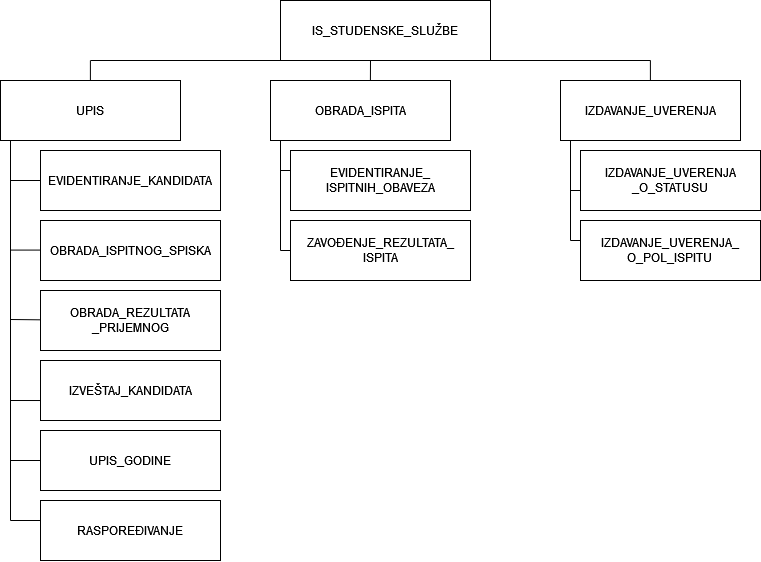

The diagram above was exported from draw.io. Its source (the exported page's mxGraphModel, read from the mxfile embedded in the PNG):
<mxGraphModel dx="1514" dy="664" grid="1" gridSize="10" guides="1" tooltips="1" connect="1" arrows="1" fold="1" page="1" pageScale="1" pageWidth="850" pageHeight="1100" math="0" shadow="0">
  <root>
    <mxCell id="0" />
    <mxCell id="1" parent="0" />
    <mxCell id="u-8eLFBs0ZD4-kdW3ihV-13" value="UPIS" style="rounded=0;whiteSpace=wrap;html=1;" vertex="1" parent="1">
      <mxGeometry x="30" y="120" width="180" height="60" as="geometry" />
    </mxCell>
    <mxCell id="u-8eLFBs0ZD4-kdW3ihV-14" value="IS_STUDENSKE_SLUŽBE" style="rounded=0;whiteSpace=wrap;html=1;" vertex="1" parent="1">
      <mxGeometry x="310" y="40" width="210" height="60" as="geometry" />
    </mxCell>
    <mxCell id="u-8eLFBs0ZD4-kdW3ihV-69" style="edgeStyle=orthogonalEdgeStyle;rounded=0;orthogonalLoop=1;jettySize=auto;html=1;exitX=0.75;exitY=0;exitDx=0;exitDy=0;" edge="1" parent="1" source="u-8eLFBs0ZD4-kdW3ihV-28">
      <mxGeometry relative="1" as="geometry">
        <mxPoint x="204.66666666666674" y="470" as="targetPoint" />
      </mxGeometry>
    </mxCell>
    <mxCell id="u-8eLFBs0ZD4-kdW3ihV-28" value="UPIS_GODINE" style="rounded=0;whiteSpace=wrap;html=1;" vertex="1" parent="1">
      <mxGeometry x="70" y="470" width="180" height="60" as="geometry" />
    </mxCell>
    <mxCell id="u-8eLFBs0ZD4-kdW3ihV-29" value="EVIDENTIRANJE_KANDIDATA" style="rounded=0;whiteSpace=wrap;html=1;" vertex="1" parent="1">
      <mxGeometry x="70" y="190" width="180" height="60" as="geometry" />
    </mxCell>
    <mxCell id="u-8eLFBs0ZD4-kdW3ihV-31" value="IZVEŠTAJ_KANDIDATA" style="rounded=0;whiteSpace=wrap;html=1;" vertex="1" parent="1">
      <mxGeometry x="70" y="400" width="180" height="60" as="geometry" />
    </mxCell>
    <mxCell id="u-8eLFBs0ZD4-kdW3ihV-32" value="&lt;div&gt;IZDAVANJE_UVERENJA&lt;/div&gt;&lt;div&gt;_O_STATUSU&lt;/div&gt;" style="rounded=0;whiteSpace=wrap;html=1;" vertex="1" parent="1">
      <mxGeometry x="610" y="190" width="180" height="60" as="geometry" />
    </mxCell>
    <mxCell id="u-8eLFBs0ZD4-kdW3ihV-33" value="&lt;div&gt;ZAVOĐENJE_REZULTATA_&lt;/div&gt;&lt;div&gt;ISPITA&lt;/div&gt;" style="rounded=0;whiteSpace=wrap;html=1;" vertex="1" parent="1">
      <mxGeometry x="320" y="260" width="180" height="60" as="geometry" />
    </mxCell>
    <mxCell id="u-8eLFBs0ZD4-kdW3ihV-34" value="&lt;div&gt;EVIDENTIRANJE_&lt;/div&gt;&lt;div&gt;ISPITNIH_OBAVEZA&lt;/div&gt;" style="rounded=0;whiteSpace=wrap;html=1;" vertex="1" parent="1">
      <mxGeometry x="320" y="190" width="180" height="60" as="geometry" />
    </mxCell>
    <mxCell id="u-8eLFBs0ZD4-kdW3ihV-36" value="&lt;div&gt;OBRADA_REZULTATA&lt;/div&gt;&lt;div&gt;_PRIJEMNOG&lt;/div&gt;" style="rounded=0;whiteSpace=wrap;html=1;" vertex="1" parent="1">
      <mxGeometry x="70" y="330" width="180" height="60" as="geometry" />
    </mxCell>
    <mxCell id="u-8eLFBs0ZD4-kdW3ihV-37" value="OBRADA_ISPITNOG_SPISKA" style="rounded=0;whiteSpace=wrap;html=1;" vertex="1" parent="1">
      <mxGeometry x="70" y="260" width="180" height="60" as="geometry" />
    </mxCell>
    <mxCell id="u-8eLFBs0ZD4-kdW3ihV-38" value="IZDAVANJE_UVERENJA" style="rounded=0;whiteSpace=wrap;html=1;" vertex="1" parent="1">
      <mxGeometry x="590" y="120" width="180" height="60" as="geometry" />
    </mxCell>
    <mxCell id="u-8eLFBs0ZD4-kdW3ihV-39" value="OBRADA_ISPITA" style="rounded=0;whiteSpace=wrap;html=1;" vertex="1" parent="1">
      <mxGeometry x="300" y="120" width="180" height="60" as="geometry" />
    </mxCell>
    <mxCell id="u-8eLFBs0ZD4-kdW3ihV-41" value="&lt;div&gt;IZDAVANJE_UVERENJA_&lt;/div&gt;&lt;div&gt;O_POL_ISPITU&lt;br&gt;&lt;/div&gt;" style="rounded=0;whiteSpace=wrap;html=1;" vertex="1" parent="1">
      <mxGeometry x="610" y="260" width="180" height="60" as="geometry" />
    </mxCell>
    <mxCell id="u-8eLFBs0ZD4-kdW3ihV-43" value="" style="endArrow=none;html=1;rounded=0;exitX=0.555;exitY=0.007;exitDx=0;exitDy=0;exitPerimeter=0;" edge="1" parent="1" source="u-8eLFBs0ZD4-kdW3ihV-39">
      <mxGeometry width="50" height="50" relative="1" as="geometry">
        <mxPoint x="350" y="150" as="sourcePoint" />
        <mxPoint x="400" y="100" as="targetPoint" />
      </mxGeometry>
    </mxCell>
    <mxCell id="u-8eLFBs0ZD4-kdW3ihV-44" value="" style="endArrow=none;html=1;rounded=0;exitX=0.555;exitY=0.007;exitDx=0;exitDy=0;exitPerimeter=0;" edge="1" parent="1">
      <mxGeometry width="50" height="50" relative="1" as="geometry">
        <mxPoint x="679.9" y="120" as="sourcePoint" />
        <mxPoint x="679.9" y="100" as="targetPoint" />
      </mxGeometry>
    </mxCell>
    <mxCell id="u-8eLFBs0ZD4-kdW3ihV-45" value="" style="endArrow=none;html=1;rounded=0;exitX=0.555;exitY=0.007;exitDx=0;exitDy=0;exitPerimeter=0;" edge="1" parent="1">
      <mxGeometry width="50" height="50" relative="1" as="geometry">
        <mxPoint x="119.89999999999998" y="120" as="sourcePoint" />
        <mxPoint x="119.89999999999998" y="100" as="targetPoint" />
      </mxGeometry>
    </mxCell>
    <mxCell id="u-8eLFBs0ZD4-kdW3ihV-46" value="" style="endArrow=none;html=1;rounded=0;entryX=0;entryY=1;entryDx=0;entryDy=0;" edge="1" parent="1" target="u-8eLFBs0ZD4-kdW3ihV-14">
      <mxGeometry width="50" height="50" relative="1" as="geometry">
        <mxPoint x="120" y="100" as="sourcePoint" />
        <mxPoint x="260" y="100" as="targetPoint" />
      </mxGeometry>
    </mxCell>
    <mxCell id="u-8eLFBs0ZD4-kdW3ihV-47" value="" style="endArrow=none;html=1;rounded=0;entryX=0;entryY=1;entryDx=0;entryDy=0;" edge="1" parent="1">
      <mxGeometry width="50" height="50" relative="1" as="geometry">
        <mxPoint x="490" y="100" as="sourcePoint" />
        <mxPoint x="680" y="100" as="targetPoint" />
      </mxGeometry>
    </mxCell>
    <mxCell id="u-8eLFBs0ZD4-kdW3ihV-57" value="" style="endArrow=none;html=1;rounded=0;" edge="1" parent="1">
      <mxGeometry width="50" height="50" relative="1" as="geometry">
        <mxPoint x="40" y="220" as="sourcePoint" />
        <mxPoint x="70" y="220" as="targetPoint" />
      </mxGeometry>
    </mxCell>
    <mxCell id="u-8eLFBs0ZD4-kdW3ihV-58" value="" style="endArrow=none;html=1;rounded=0;entryX=0.012;entryY=0.658;entryDx=0;entryDy=0;entryPerimeter=0;" edge="1" parent="1">
      <mxGeometry width="50" height="50" relative="1" as="geometry">
        <mxPoint x="40" y="289.58" as="sourcePoint" />
        <mxPoint x="70.00000000000009" y="289.57999999999987" as="targetPoint" />
      </mxGeometry>
    </mxCell>
    <mxCell id="u-8eLFBs0ZD4-kdW3ihV-60" value="" style="endArrow=none;html=1;rounded=0;entryX=-0.006;entryY=0.644;entryDx=0;entryDy=0;entryPerimeter=0;" edge="1" parent="1">
      <mxGeometry width="50" height="50" relative="1" as="geometry">
        <mxPoint x="40" y="359" as="sourcePoint" />
        <mxPoint x="69.99999999999984" y="359.3199999999999" as="targetPoint" />
      </mxGeometry>
    </mxCell>
    <mxCell id="u-8eLFBs0ZD4-kdW3ihV-63" value="" style="endArrow=none;html=1;rounded=0;entryX=0;entryY=0.667;entryDx=0;entryDy=0;entryPerimeter=0;" edge="1" parent="1" target="u-8eLFBs0ZD4-kdW3ihV-31">
      <mxGeometry width="50" height="50" relative="1" as="geometry">
        <mxPoint x="40" y="440" as="sourcePoint" />
        <mxPoint x="79.99999999999984" y="369.3199999999999" as="targetPoint" />
      </mxGeometry>
    </mxCell>
    <mxCell id="u-8eLFBs0ZD4-kdW3ihV-64" value="" style="endArrow=none;html=1;rounded=0;" edge="1" parent="1">
      <mxGeometry width="50" height="50" relative="1" as="geometry">
        <mxPoint x="40" y="500" as="sourcePoint" />
        <mxPoint x="70" y="500" as="targetPoint" />
      </mxGeometry>
    </mxCell>
    <mxCell id="u-8eLFBs0ZD4-kdW3ihV-65" value="" style="endArrow=none;html=1;rounded=0;" edge="1" parent="1">
      <mxGeometry width="50" height="50" relative="1" as="geometry">
        <mxPoint x="70" y="560" as="sourcePoint" />
        <mxPoint x="40" y="560" as="targetPoint" />
      </mxGeometry>
    </mxCell>
    <mxCell id="u-8eLFBs0ZD4-kdW3ihV-67" value="" style="endArrow=none;html=1;rounded=0;" edge="1" parent="1" target="u-8eLFBs0ZD4-kdW3ihV-35">
      <mxGeometry width="50" height="50" relative="1" as="geometry">
        <mxPoint x="190" y="580" as="sourcePoint" />
        <mxPoint x="240" y="530" as="targetPoint" />
      </mxGeometry>
    </mxCell>
    <mxCell id="u-8eLFBs0ZD4-kdW3ihV-35" value="RASPOREĐIVANJE" style="rounded=0;whiteSpace=wrap;html=1;" vertex="1" parent="1">
      <mxGeometry x="70" y="540" width="180" height="60" as="geometry" />
    </mxCell>
    <mxCell id="u-8eLFBs0ZD4-kdW3ihV-68" value="" style="endArrow=none;html=1;rounded=0;" edge="1" parent="1">
      <mxGeometry width="50" height="50" relative="1" as="geometry">
        <mxPoint x="40" y="560" as="sourcePoint" />
        <mxPoint x="40" y="180" as="targetPoint" />
      </mxGeometry>
    </mxCell>
    <mxCell id="u-8eLFBs0ZD4-kdW3ihV-70" value="" style="endArrow=none;html=1;rounded=0;" edge="1" parent="1">
      <mxGeometry width="50" height="50" relative="1" as="geometry">
        <mxPoint x="310" y="210" as="sourcePoint" />
        <mxPoint x="310" y="210" as="targetPoint" />
        <Array as="points">
          <mxPoint x="320" y="210" />
        </Array>
      </mxGeometry>
    </mxCell>
    <mxCell id="u-8eLFBs0ZD4-kdW3ihV-74" value="" style="endArrow=none;html=1;rounded=0;" edge="1" parent="1">
      <mxGeometry width="50" height="50" relative="1" as="geometry">
        <mxPoint x="310" y="290" as="sourcePoint" />
        <mxPoint x="320" y="290" as="targetPoint" />
      </mxGeometry>
    </mxCell>
    <mxCell id="u-8eLFBs0ZD4-kdW3ihV-75" value="" style="endArrow=none;html=1;rounded=0;" edge="1" parent="1">
      <mxGeometry width="50" height="50" relative="1" as="geometry">
        <mxPoint x="310" y="290" as="sourcePoint" />
        <mxPoint x="310" y="180" as="targetPoint" />
      </mxGeometry>
    </mxCell>
    <mxCell id="u-8eLFBs0ZD4-kdW3ihV-77" value="" style="endArrow=none;html=1;rounded=0;" edge="1" parent="1">
      <mxGeometry width="50" height="50" relative="1" as="geometry">
        <mxPoint x="600" y="280" as="sourcePoint" />
        <mxPoint x="600" y="180" as="targetPoint" />
      </mxGeometry>
    </mxCell>
    <mxCell id="u-8eLFBs0ZD4-kdW3ihV-79" value="" style="endArrow=none;html=1;rounded=0;" edge="1" parent="1">
      <mxGeometry width="50" height="50" relative="1" as="geometry">
        <mxPoint x="600" y="230" as="sourcePoint" />
        <mxPoint x="610" y="230" as="targetPoint" />
      </mxGeometry>
    </mxCell>
    <mxCell id="u-8eLFBs0ZD4-kdW3ihV-80" value="" style="endArrow=none;html=1;rounded=0;" edge="1" parent="1">
      <mxGeometry width="50" height="50" relative="1" as="geometry">
        <mxPoint x="600" y="280" as="sourcePoint" />
        <mxPoint x="610" y="280" as="targetPoint" />
      </mxGeometry>
    </mxCell>
  </root>
</mxGraphModel>